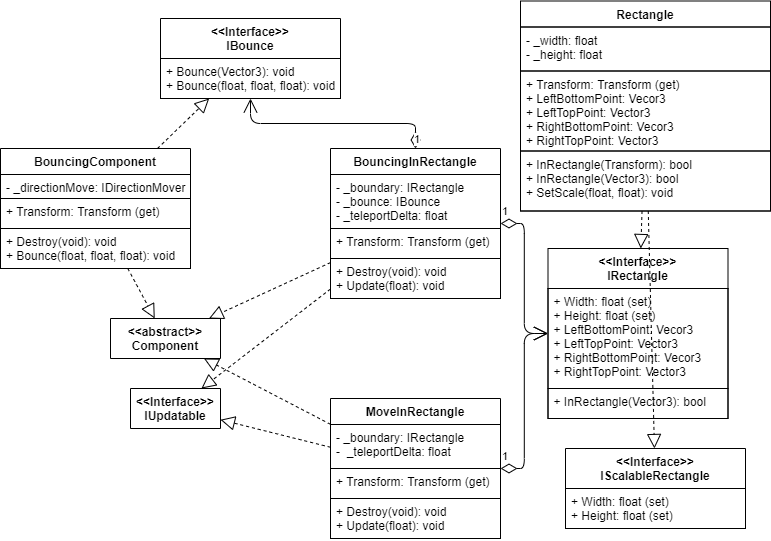

The diagram above was exported from draw.io. Its source (the exported page's mxGraphModel, read from the mxfile embedded in the PNG):
<mxGraphModel dx="1913" dy="-323" grid="1" gridSize="10" guides="1" tooltips="1" connect="1" arrows="1" fold="1" page="1" pageScale="1" pageWidth="827" pageHeight="1169" math="0" shadow="0">
  <root>
    <mxCell id="V0xVU90HApSpDrJmTVij-0" />
    <mxCell id="V0xVU90HApSpDrJmTVij-1" parent="V0xVU90HApSpDrJmTVij-0" />
    <mxCell id="EuDzA_oXNzm7xD2SgebC-0" value="" style="endArrow=block;dashed=1;endFill=0;endSize=12;html=1;" parent="V0xVU90HApSpDrJmTVij-1" source="EuDzA_oXNzm7xD2SgebC-7" target="EuDzA_oXNzm7xD2SgebC-5" edge="1">
      <mxGeometry width="160" relative="1" as="geometry">
        <mxPoint x="-1080" y="1681.6666666666667" as="sourcePoint" />
        <mxPoint x="-1100" y="1684.3333333333335" as="targetPoint" />
      </mxGeometry>
    </mxCell>
    <mxCell id="wQk8esPJFmDOdTKtqeMZ-0" value="&lt;&lt;abstract&gt;&gt;&#10;Component" style="swimlane;fontStyle=1;align=center;verticalAlign=top;childLayout=stackLayout;horizontal=1;startSize=40;horizontalStack=0;resizeParent=1;resizeParentMax=0;resizeLast=0;collapsible=1;marginBottom=0;spacing=2;" parent="V0xVU90HApSpDrJmTVij-1" vertex="1" collapsed="1">
      <mxGeometry x="-670" y="1490" width="110" height="40" as="geometry">
        <mxRectangle x="-1050" y="-20" width="200" height="204" as="alternateBounds" />
      </mxGeometry>
    </mxCell>
    <mxCell id="wQk8esPJFmDOdTKtqeMZ-1" value="- _parent: IComponentsStorage&#10;" style="text;fillColor=none;align=left;verticalAlign=top;spacingLeft=4;spacingRight=4;overflow=hidden;rotatable=0;points=[[0,0.5],[1,0.5]];portConstraint=eastwest;strokeColor=#000000;" parent="wQk8esPJFmDOdTKtqeMZ-0" vertex="1">
      <mxGeometry y="40" width="110" height="54" as="geometry" />
    </mxCell>
    <mxCell id="wQk8esPJFmDOdTKtqeMZ-2" value="+ Transform: Transform (get) " style="text;fillColor=none;align=left;verticalAlign=top;spacingLeft=4;spacingRight=4;overflow=hidden;rotatable=0;points=[[0,0.5],[1,0.5]];portConstraint=eastwest;strokeColor=#000000;" parent="wQk8esPJFmDOdTKtqeMZ-0" vertex="1">
      <mxGeometry y="94" width="110" height="40" as="geometry" />
    </mxCell>
    <mxCell id="wQk8esPJFmDOdTKtqeMZ-3" value="+ Destroy(void): void" style="text;fillColor=none;align=left;verticalAlign=top;spacingLeft=4;spacingRight=4;overflow=hidden;rotatable=0;points=[[0,0.5],[1,0.5]];portConstraint=eastwest;strokeColor=#000000;" parent="wQk8esPJFmDOdTKtqeMZ-0" vertex="1">
      <mxGeometry y="134" width="110" height="70" as="geometry" />
    </mxCell>
    <mxCell id="co7-E7tYy1LhJHlo3sJ5-0" value="&lt;&lt;Interface&gt;&gt;&#10;IUpdatable" style="swimlane;fontStyle=1;align=center;verticalAlign=top;childLayout=stackLayout;horizontal=1;startSize=40;horizontalStack=0;resizeParent=1;resizeParentMax=0;resizeLast=0;collapsible=1;marginBottom=0;spacing=2;" parent="V0xVU90HApSpDrJmTVij-1" vertex="1" collapsed="1">
      <mxGeometry x="-650" y="1560" width="90" height="40" as="geometry">
        <mxRectangle x="-1360" y="60" width="160" height="70" as="alternateBounds" />
      </mxGeometry>
    </mxCell>
    <mxCell id="co7-E7tYy1LhJHlo3sJ5-1" value="+ Update(float): void" style="text;fillColor=none;align=left;verticalAlign=top;spacingLeft=4;spacingRight=4;overflow=hidden;rotatable=0;points=[[0,0.5],[1,0.5]];portConstraint=eastwest;strokeColor=#000000;" parent="co7-E7tYy1LhJHlo3sJ5-0" vertex="1">
      <mxGeometry y="40" width="90" height="30" as="geometry" />
    </mxCell>
    <mxCell id="EuDzA_oXNzm7xD2SgebC-7" value="BouncingComponent" style="swimlane;fontStyle=1;align=center;verticalAlign=top;childLayout=stackLayout;horizontal=1;startSize=26;horizontalStack=0;resizeParent=1;resizeParentMax=0;resizeLast=0;collapsible=1;marginBottom=0;spacing=2;" parent="V0xVU90HApSpDrJmTVij-1" vertex="1">
      <mxGeometry x="-780" y="1320" width="190" height="120" as="geometry">
        <mxRectangle x="267.5" y="180" width="70" height="26" as="alternateBounds" />
      </mxGeometry>
    </mxCell>
    <mxCell id="EuDzA_oXNzm7xD2SgebC-8" value="- _directionMove: IDirectionMover" style="text;fillColor=none;align=left;verticalAlign=top;spacingLeft=4;spacingRight=4;overflow=hidden;rotatable=0;points=[[0,0.5],[1,0.5]];portConstraint=eastwest;strokeColor=#000000;" parent="EuDzA_oXNzm7xD2SgebC-7" vertex="1">
      <mxGeometry y="26" width="190" height="24" as="geometry" />
    </mxCell>
    <mxCell id="EuDzA_oXNzm7xD2SgebC-9" value="+ Transform: Transform (get) " style="text;fillColor=none;align=left;verticalAlign=top;spacingLeft=4;spacingRight=4;overflow=hidden;rotatable=0;points=[[0,0.5],[1,0.5]];portConstraint=eastwest;strokeColor=#000000;" parent="EuDzA_oXNzm7xD2SgebC-7" vertex="1">
      <mxGeometry y="50" width="190" height="30" as="geometry" />
    </mxCell>
    <mxCell id="EuDzA_oXNzm7xD2SgebC-10" value="+ Destroy(void): void&#10;+ Bounce(float, float, float): void" style="text;fillColor=none;align=left;verticalAlign=top;spacingLeft=4;spacingRight=4;overflow=hidden;rotatable=0;points=[[0,0.5],[1,0.5]];portConstraint=eastwest;strokeColor=#000000;" parent="EuDzA_oXNzm7xD2SgebC-7" vertex="1">
      <mxGeometry y="80" width="190" height="40" as="geometry" />
    </mxCell>
    <mxCell id="EuDzA_oXNzm7xD2SgebC-5" value="&lt;&lt;Interface&gt;&gt;&#10;IBounce" style="swimlane;fontStyle=1;align=center;verticalAlign=top;childLayout=stackLayout;horizontal=1;startSize=40;horizontalStack=0;resizeParent=1;resizeParentMax=0;resizeLast=0;collapsible=1;marginBottom=0;spacing=2;" parent="V0xVU90HApSpDrJmTVij-1" vertex="1">
      <mxGeometry x="-620" y="1190" width="180" height="80" as="geometry">
        <mxRectangle x="560" y="230" width="70" height="26" as="alternateBounds" />
      </mxGeometry>
    </mxCell>
    <mxCell id="EuDzA_oXNzm7xD2SgebC-6" value="+ Bounce(Vector3): void&#10;+ Bounce(float, float, float): void&#10;" style="text;fillColor=none;align=left;verticalAlign=top;spacingLeft=4;spacingRight=4;overflow=hidden;rotatable=0;points=[[0,0.5],[1,0.5]];portConstraint=eastwest;strokeColor=#000000;" parent="EuDzA_oXNzm7xD2SgebC-5" vertex="1">
      <mxGeometry y="40" width="180" height="40" as="geometry" />
    </mxCell>
    <mxCell id="EuDzA_oXNzm7xD2SgebC-11" value="BouncingInRectangle" style="swimlane;fontStyle=1;align=center;verticalAlign=top;childLayout=stackLayout;horizontal=1;startSize=26;horizontalStack=0;resizeParent=1;resizeParentMax=0;resizeLast=0;collapsible=1;marginBottom=0;spacing=2;" parent="V0xVU90HApSpDrJmTVij-1" vertex="1">
      <mxGeometry x="-450" y="1320" width="170" height="150" as="geometry">
        <mxRectangle x="267.5" y="180" width="70" height="26" as="alternateBounds" />
      </mxGeometry>
    </mxCell>
    <mxCell id="EuDzA_oXNzm7xD2SgebC-12" value="- _boundary: IRectangle&#10;- _bounce: IBounce&#10;- _teleportDelta: float" style="text;fillColor=none;align=left;verticalAlign=top;spacingLeft=4;spacingRight=4;overflow=hidden;rotatable=0;points=[[0,0.5],[1,0.5]];portConstraint=eastwest;strokeColor=#000000;" parent="EuDzA_oXNzm7xD2SgebC-11" vertex="1">
      <mxGeometry y="26" width="170" height="54" as="geometry" />
    </mxCell>
    <mxCell id="EuDzA_oXNzm7xD2SgebC-13" value="+ Transform: Transform (get) &#10;" style="text;fillColor=none;align=left;verticalAlign=top;spacingLeft=4;spacingRight=4;overflow=hidden;rotatable=0;points=[[0,0.5],[1,0.5]];portConstraint=eastwest;strokeColor=#000000;" parent="EuDzA_oXNzm7xD2SgebC-11" vertex="1">
      <mxGeometry y="80" width="170" height="30" as="geometry" />
    </mxCell>
    <mxCell id="EuDzA_oXNzm7xD2SgebC-14" value="+ Destroy(void): void&#10;+ Update(float): void" style="text;fillColor=none;align=left;verticalAlign=top;spacingLeft=4;spacingRight=4;overflow=hidden;rotatable=0;points=[[0,0.5],[1,0.5]];portConstraint=eastwest;strokeColor=#000000;" parent="EuDzA_oXNzm7xD2SgebC-11" vertex="1">
      <mxGeometry y="110" width="170" height="40" as="geometry" />
    </mxCell>
    <mxCell id="EuDzA_oXNzm7xD2SgebC-1" value="Rectangle" style="swimlane;fontStyle=1;align=center;verticalAlign=top;childLayout=stackLayout;horizontal=1;startSize=26;horizontalStack=0;resizeParent=1;resizeParentMax=0;resizeLast=0;collapsible=1;marginBottom=0;spacing=2;" parent="V0xVU90HApSpDrJmTVij-1" vertex="1">
      <mxGeometry x="-260" y="1172.5" width="250" height="210" as="geometry">
        <mxRectangle x="267.5" y="180" width="70" height="26" as="alternateBounds" />
      </mxGeometry>
    </mxCell>
    <mxCell id="EuDzA_oXNzm7xD2SgebC-2" value="- _width: float&#10;- _height: float" style="text;fillColor=none;align=left;verticalAlign=top;spacingLeft=4;spacingRight=4;overflow=hidden;rotatable=0;points=[[0,0.5],[1,0.5]];portConstraint=eastwest;strokeColor=#000000;" parent="EuDzA_oXNzm7xD2SgebC-1" vertex="1">
      <mxGeometry y="26" width="250" height="44" as="geometry" />
    </mxCell>
    <mxCell id="EuDzA_oXNzm7xD2SgebC-3" value="+ Transform: Transform (get) &#10;+ LeftBottomPoint: Vecor3&#10;+ LeftTopPoint: Vector3&#10;+ RightBottomPoint: Vecor3&#10;+ RightTopPoint: Vector3" style="text;fillColor=none;align=left;verticalAlign=top;spacingLeft=4;spacingRight=4;overflow=hidden;rotatable=0;points=[[0,0.5],[1,0.5]];portConstraint=eastwest;strokeColor=#000000;" parent="EuDzA_oXNzm7xD2SgebC-1" vertex="1">
      <mxGeometry y="70" width="250" height="80" as="geometry" />
    </mxCell>
    <mxCell id="EuDzA_oXNzm7xD2SgebC-4" value="+ InRectangle(Transform): bool&#10;+ InRectangle(Vector3): bool&#10;+ SetScale(float, float): void&#10;" style="text;fillColor=none;align=left;verticalAlign=top;spacingLeft=4;spacingRight=4;overflow=hidden;rotatable=0;points=[[0,0.5],[1,0.5]];portConstraint=eastwest;strokeColor=#000000;" parent="EuDzA_oXNzm7xD2SgebC-1" vertex="1">
      <mxGeometry y="150" width="250" height="60" as="geometry" />
    </mxCell>
    <mxCell id="EuDzA_oXNzm7xD2SgebC-15" value="MoveInRectangle" style="swimlane;fontStyle=1;align=center;verticalAlign=top;childLayout=stackLayout;horizontal=1;startSize=26;horizontalStack=0;resizeParent=1;resizeParentMax=0;resizeLast=0;collapsible=1;marginBottom=0;spacing=2;" parent="V0xVU90HApSpDrJmTVij-1" vertex="1">
      <mxGeometry x="-450" y="1570" width="170" height="140" as="geometry">
        <mxRectangle x="267.5" y="180" width="70" height="26" as="alternateBounds" />
      </mxGeometry>
    </mxCell>
    <mxCell id="EuDzA_oXNzm7xD2SgebC-16" value="- _boundary: IRectangle&#10;-  _teleportDelta: float" style="text;fillColor=none;align=left;verticalAlign=top;spacingLeft=4;spacingRight=4;overflow=hidden;rotatable=0;points=[[0,0.5],[1,0.5]];portConstraint=eastwest;strokeColor=#000000;" parent="EuDzA_oXNzm7xD2SgebC-15" vertex="1">
      <mxGeometry y="26" width="170" height="44" as="geometry" />
    </mxCell>
    <mxCell id="EuDzA_oXNzm7xD2SgebC-17" value="+ Transform: Transform (get) " style="text;fillColor=none;align=left;verticalAlign=top;spacingLeft=4;spacingRight=4;overflow=hidden;rotatable=0;points=[[0,0.5],[1,0.5]];portConstraint=eastwest;strokeColor=#000000;" parent="EuDzA_oXNzm7xD2SgebC-15" vertex="1">
      <mxGeometry y="70" width="170" height="30" as="geometry" />
    </mxCell>
    <mxCell id="EuDzA_oXNzm7xD2SgebC-18" value="+ Destroy(void): void&#10;+ Update(float): void" style="text;fillColor=none;align=left;verticalAlign=top;spacingLeft=4;spacingRight=4;overflow=hidden;rotatable=0;points=[[0,0.5],[1,0.5]];portConstraint=eastwest;strokeColor=#000000;" parent="EuDzA_oXNzm7xD2SgebC-15" vertex="1">
      <mxGeometry y="100" width="170" height="40" as="geometry" />
    </mxCell>
    <mxCell id="EuDzA_oXNzm7xD2SgebC-19" value="" style="endArrow=block;dashed=1;endFill=0;endSize=12;html=1;" parent="V0xVU90HApSpDrJmTVij-1" source="EuDzA_oXNzm7xD2SgebC-1" target="EuDzA_oXNzm7xD2SgebC-23" edge="1">
      <mxGeometry width="160" relative="1" as="geometry">
        <mxPoint x="-463" y="1070" as="sourcePoint" />
        <mxPoint x="-303" y="1070" as="targetPoint" />
      </mxGeometry>
    </mxCell>
    <mxCell id="EuDzA_oXNzm7xD2SgebC-20" value="1" style="endArrow=open;html=1;endSize=12;startArrow=diamondThin;startSize=14;startFill=0;edgeStyle=orthogonalEdgeStyle;align=left;verticalAlign=bottom;" parent="V0xVU90HApSpDrJmTVij-1" source="EuDzA_oXNzm7xD2SgebC-11" target="EuDzA_oXNzm7xD2SgebC-23" edge="1">
      <mxGeometry x="-1" y="3" relative="1" as="geometry">
        <mxPoint x="-390" y="1200" as="sourcePoint" />
        <mxPoint x="-230" y="1200" as="targetPoint" />
        <Array as="points" />
      </mxGeometry>
    </mxCell>
    <mxCell id="EuDzA_oXNzm7xD2SgebC-21" value="1" style="endArrow=open;html=1;endSize=12;startArrow=diamondThin;startSize=14;startFill=0;edgeStyle=orthogonalEdgeStyle;align=left;verticalAlign=bottom;" parent="V0xVU90HApSpDrJmTVij-1" source="EuDzA_oXNzm7xD2SgebC-15" target="EuDzA_oXNzm7xD2SgebC-23" edge="1">
      <mxGeometry x="-1" y="3" relative="1" as="geometry">
        <mxPoint x="-420" y="1075" as="sourcePoint" />
        <mxPoint x="-554.9999999999998" y="1192.5" as="targetPoint" />
      </mxGeometry>
    </mxCell>
    <mxCell id="EuDzA_oXNzm7xD2SgebC-22" value="1" style="endArrow=open;html=1;endSize=12;startArrow=diamondThin;startSize=14;startFill=0;edgeStyle=orthogonalEdgeStyle;align=left;verticalAlign=bottom;" parent="V0xVU90HApSpDrJmTVij-1" source="EuDzA_oXNzm7xD2SgebC-11" target="EuDzA_oXNzm7xD2SgebC-5" edge="1">
      <mxGeometry x="-1" y="3" relative="1" as="geometry">
        <mxPoint x="-880" y="1410" as="sourcePoint" />
        <mxPoint x="-470" y="1263" as="targetPoint" />
      </mxGeometry>
    </mxCell>
    <mxCell id="EuDzA_oXNzm7xD2SgebC-23" value="&lt;&lt;Interface&gt;&gt;&#10;IRectangle" style="swimlane;fontStyle=1;align=center;verticalAlign=top;childLayout=stackLayout;horizontal=1;startSize=40;horizontalStack=0;resizeParent=1;resizeParentMax=0;resizeLast=0;collapsible=1;marginBottom=0;spacing=2;" parent="V0xVU90HApSpDrJmTVij-1" vertex="1">
      <mxGeometry x="-232.5" y="1420" width="180" height="170" as="geometry">
        <mxRectangle x="560" y="230" width="70" height="26" as="alternateBounds" />
      </mxGeometry>
    </mxCell>
    <mxCell id="EuDzA_oXNzm7xD2SgebC-24" value="+ Width: float (set)&#10;+ Height: float (set)&#10;+ LeftBottomPoint: Vecor3&#10;+ LeftTopPoint: Vector3&#10;+ RightBottomPoint: Vecor3&#10;+ RightTopPoint: Vector3" style="text;fillColor=none;align=left;verticalAlign=top;spacingLeft=4;spacingRight=4;overflow=hidden;rotatable=0;points=[[0,0.5],[1,0.5]];portConstraint=eastwest;strokeColor=#000000;" parent="EuDzA_oXNzm7xD2SgebC-23" vertex="1">
      <mxGeometry y="40" width="180" height="100" as="geometry" />
    </mxCell>
    <mxCell id="EuDzA_oXNzm7xD2SgebC-25" value="+ InRectangle(Vector3): bool&#10;" style="text;fillColor=none;align=left;verticalAlign=top;spacingLeft=4;spacingRight=4;overflow=hidden;rotatable=0;points=[[0,0.5],[1,0.5]];portConstraint=eastwest;strokeColor=#000000;" parent="EuDzA_oXNzm7xD2SgebC-23" vertex="1">
      <mxGeometry y="140" width="180" height="30" as="geometry" />
    </mxCell>
    <mxCell id="EuDzA_oXNzm7xD2SgebC-26" value="" style="endArrow=block;dashed=1;endFill=0;endSize=12;html=1;" parent="V0xVU90HApSpDrJmTVij-1" source="EuDzA_oXNzm7xD2SgebC-1" target="EuDzA_oXNzm7xD2SgebC-31" edge="1">
      <mxGeometry width="160" relative="1" as="geometry">
        <mxPoint x="-128.2258064516127" y="1382.4999999999998" as="sourcePoint" />
        <mxPoint x="-129.75806451612902" y="1430.0000000000002" as="targetPoint" />
      </mxGeometry>
    </mxCell>
    <mxCell id="EuDzA_oXNzm7xD2SgebC-31" value="&lt;&lt;Interface&gt;&gt;&#10;IScalableRectangle" style="swimlane;fontStyle=1;align=center;verticalAlign=top;childLayout=stackLayout;horizontal=1;startSize=40;horizontalStack=0;resizeParent=1;resizeParentMax=0;resizeLast=0;collapsible=1;marginBottom=0;spacing=2;" parent="V0xVU90HApSpDrJmTVij-1" vertex="1">
      <mxGeometry x="-215" y="1620" width="180" height="80" as="geometry">
        <mxRectangle x="560" y="230" width="70" height="26" as="alternateBounds" />
      </mxGeometry>
    </mxCell>
    <mxCell id="EuDzA_oXNzm7xD2SgebC-32" value="+ Width: float (set)&#10;+ Height: float (set)&#10;" style="text;fillColor=none;align=left;verticalAlign=top;spacingLeft=4;spacingRight=4;overflow=hidden;rotatable=0;points=[[0,0.5],[1,0.5]];portConstraint=eastwest;strokeColor=#000000;" parent="EuDzA_oXNzm7xD2SgebC-31" vertex="1">
      <mxGeometry y="40" width="180" height="40" as="geometry" />
    </mxCell>
    <mxCell id="co7-E7tYy1LhJHlo3sJ5-8" value="" style="endArrow=block;dashed=1;endFill=0;endSize=12;html=1;" parent="V0xVU90HApSpDrJmTVij-1" source="EuDzA_oXNzm7xD2SgebC-11" target="wQk8esPJFmDOdTKtqeMZ-0" edge="1">
      <mxGeometry width="160" relative="1" as="geometry">
        <mxPoint x="-760" y="1560" as="sourcePoint" />
        <mxPoint x="-600" y="1560" as="targetPoint" />
      </mxGeometry>
    </mxCell>
    <mxCell id="co7-E7tYy1LhJHlo3sJ5-9" value="" style="endArrow=block;dashed=1;endFill=0;endSize=12;html=1;" parent="V0xVU90HApSpDrJmTVij-1" source="EuDzA_oXNzm7xD2SgebC-7" target="wQk8esPJFmDOdTKtqeMZ-0" edge="1">
      <mxGeometry width="160" relative="1" as="geometry">
        <mxPoint x="-760" y="1560" as="sourcePoint" />
        <mxPoint x="-600" y="1560" as="targetPoint" />
      </mxGeometry>
    </mxCell>
    <mxCell id="co7-E7tYy1LhJHlo3sJ5-11" value="" style="endArrow=block;dashed=1;endFill=0;endSize=12;html=1;" parent="V0xVU90HApSpDrJmTVij-1" source="EuDzA_oXNzm7xD2SgebC-15" target="wQk8esPJFmDOdTKtqeMZ-0" edge="1">
      <mxGeometry width="160" relative="1" as="geometry">
        <mxPoint x="-760" y="1560" as="sourcePoint" />
        <mxPoint x="-600" y="1560" as="targetPoint" />
      </mxGeometry>
    </mxCell>
    <mxCell id="co7-E7tYy1LhJHlo3sJ5-12" value="" style="endArrow=block;dashed=1;endFill=0;endSize=12;html=1;" parent="V0xVU90HApSpDrJmTVij-1" source="EuDzA_oXNzm7xD2SgebC-15" target="co7-E7tYy1LhJHlo3sJ5-0" edge="1">
      <mxGeometry width="160" relative="1" as="geometry">
        <mxPoint x="-760" y="1560" as="sourcePoint" />
        <mxPoint x="-600" y="1560" as="targetPoint" />
      </mxGeometry>
    </mxCell>
    <mxCell id="co7-E7tYy1LhJHlo3sJ5-13" value="" style="endArrow=block;dashed=1;endFill=0;endSize=12;html=1;" parent="V0xVU90HApSpDrJmTVij-1" source="EuDzA_oXNzm7xD2SgebC-11" target="co7-E7tYy1LhJHlo3sJ5-0" edge="1">
      <mxGeometry width="160" relative="1" as="geometry">
        <mxPoint x="-362.5" y="1700" as="sourcePoint" />
        <mxPoint x="-382.5" y="1860" as="targetPoint" />
      </mxGeometry>
    </mxCell>
  </root>
</mxGraphModel>